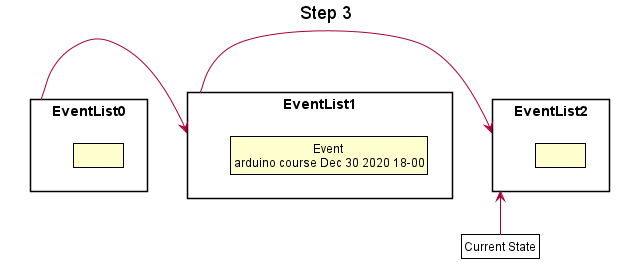

The diagram above was rendered by PlantUML. Its source (embedded in the PNG):
@startuml





skinparam BackgroundColor #FFFFFFF

skinparam Shadowing false

skinparam Class {
    FontColor #FFFFFF
    BorderThickness 1
    BorderColor #FFFFFF
    StereotypeFontColor #FFFFFF
    FontName Arial
}

skinparam Actor {
    BorderColor #000000
    Color #000000
    FontName Arial
}

skinparam Sequence {
    MessageAlign center
    BoxFontSize 15
    BoxPadding 0
    BoxFontColor #FFFFFF
    FontName Arial
}

skinparam Participant {
    FontColor #FFFFFFF
    Padding 20
}

skinparam MinClassWidth 50
skinparam ParticipantPadding 10
skinparam Shadowing false
skinparam DefaultTextAlignment center
skinparam packageStyle Rectangle

hide footbox
hide members
hide circle
skinparam ClassFontColor #000000
skinparam ClassBorderColor #000000

title Step 3

package EventList0 {
    class State1 as " "
}
package EventList1 {
    class State2 as "Event \narduino course Dec 30 2020 18-00"
}


package EventList2 {
    class State3 as " "
}

EventList0 -left->EventList1
EventList1 -left->EventList2


class Pointer as "Current State" #FFFFF
Pointer -up-> EventList2


@endum